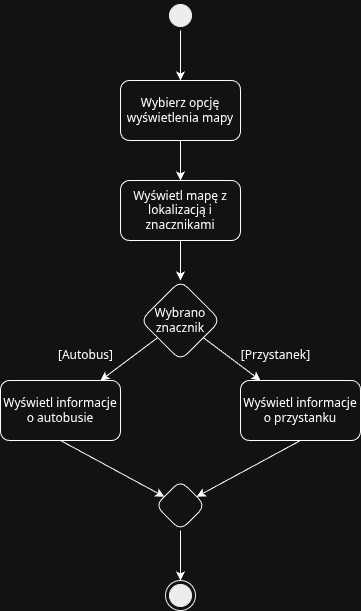

The diagram above was exported from draw.io. Its source (the exported page's mxGraphModel, read from the mxfile embedded in the PNG):
<mxGraphModel dx="1621" dy="738" grid="1" gridSize="10" guides="1" tooltips="1" connect="1" arrows="1" fold="1" page="1" pageScale="1" pageWidth="827" pageHeight="1169" math="0" shadow="0">
  <root>
    <mxCell id="0" />
    <mxCell id="1" parent="0" />
    <mxCell id="4" value="" style="ellipse;html=1;shape=startState;fillColor=#000000;strokeColor=#000000;" parent="1" vertex="1">
      <mxGeometry x="390" y="40" width="30" height="30" as="geometry" />
    </mxCell>
    <mxCell id="5" value="" style="endArrow=classic;html=1;entryX=0.5;entryY=0;entryDx=0;entryDy=0;" parent="1" source="4" target="6" edge="1">
      <mxGeometry width="50" height="50" relative="1" as="geometry">
        <mxPoint x="405" y="90" as="sourcePoint" />
        <mxPoint x="405" y="120" as="targetPoint" />
      </mxGeometry>
    </mxCell>
    <mxCell id="6" value="Wybierz opcję wyświetlenia mapy" style="rounded=1;whiteSpace=wrap;html=1;" parent="1" vertex="1">
      <mxGeometry x="345" y="120" width="120" height="60" as="geometry" />
    </mxCell>
    <mxCell id="7" value="" style="endArrow=classic;html=1;entryX=0.5;entryY=0;entryDx=0;entryDy=0;" parent="1" source="6" target="8" edge="1">
      <mxGeometry width="50" height="50" relative="1" as="geometry">
        <mxPoint x="405" y="180" as="sourcePoint" />
        <mxPoint x="405" y="220" as="targetPoint" />
      </mxGeometry>
    </mxCell>
    <mxCell id="8" value="Wyświetl mapę z lokalizacją i znacznikami" style="rounded=1;whiteSpace=wrap;html=1;" parent="1" vertex="1">
      <mxGeometry x="345" y="220" width="120" height="60" as="geometry" />
    </mxCell>
    <mxCell id="9" value="" style="endArrow=classic;html=1;entryX=0.5;entryY=0;entryDx=0;entryDy=0;" parent="1" source="8" target="20" edge="1">
      <mxGeometry width="50" height="50" relative="1" as="geometry">
        <mxPoint x="405" y="280" as="sourcePoint" />
        <mxPoint x="405" y="320" as="targetPoint" />
      </mxGeometry>
    </mxCell>
    <mxCell id="12" value="Wyświetl informacje o autobusie" style="rounded=1;whiteSpace=wrap;html=1;" parent="1" vertex="1">
      <mxGeometry x="225" y="420" width="120" height="60" as="geometry" />
    </mxCell>
    <mxCell id="14" value="" style="ellipse;html=1;shape=endState;fillColor=#000000;strokeColor=#000000;" parent="1" vertex="1">
      <mxGeometry x="390" y="620" width="30" height="30" as="geometry" />
    </mxCell>
    <mxCell id="17" value="Wyświetl informacje o przystanku" style="rounded=1;whiteSpace=wrap;html=1;" parent="1" vertex="1">
      <mxGeometry x="465" y="420" width="120" height="60" as="geometry" />
    </mxCell>
    <mxCell id="18" value="" style="endArrow=classic;html=1;exitX=0.5;exitY=1;exitDx=0;exitDy=0;" parent="1" source="17" target="22" edge="1">
      <mxGeometry width="50" height="50" relative="1" as="geometry">
        <mxPoint x="525" y="480" as="sourcePoint" />
        <mxPoint x="405" y="540" as="targetPoint" />
      </mxGeometry>
    </mxCell>
    <mxCell id="19" value="" style="endArrow=classic;html=1;exitX=0.5;exitY=1;exitDx=0;exitDy=0;" parent="1" source="12" target="22" edge="1">
      <mxGeometry width="50" height="50" relative="1" as="geometry">
        <mxPoint x="285" y="480" as="sourcePoint" />
        <mxPoint x="405" y="540" as="targetPoint" />
      </mxGeometry>
    </mxCell>
    <mxCell id="20" value="Wybrano znacznik" style="rhombus;whiteSpace=wrap;html=1;rounded=1;" parent="1" vertex="1">
      <mxGeometry x="365" y="320" width="80" height="80" as="geometry" />
    </mxCell>
    <mxCell id="21" value="" style="endArrow=classic;html=1;" parent="1" source="20" target="12" edge="1">
      <mxGeometry width="50" height="50" relative="1" as="geometry">
        <mxPoint x="365" y="360" as="sourcePoint" />
        <mxPoint x="285" y="420" as="targetPoint" />
      </mxGeometry>
    </mxCell>
    <mxCell id="23" value="" style="endArrow=classic;html=1;" parent="1" source="20" target="17" edge="1">
      <mxGeometry width="50" height="50" relative="1" as="geometry">
        <mxPoint x="445" y="360" as="sourcePoint" />
        <mxPoint x="525" y="420" as="targetPoint" />
      </mxGeometry>
    </mxCell>
    <mxCell id="24" value="[Autobus]" style="text;html=1;align=center;verticalAlign=middle;resizable=0;points=[];autosize=1;strokeColor=none;fillColor=none;" parent="1" vertex="1">
      <mxGeometry x="275" y="380" width="70" height="30" as="geometry" />
    </mxCell>
    <mxCell id="25" value="[Przystanek]" style="text;html=1;align=center;verticalAlign=middle;resizable=0;points=[];autosize=1;strokeColor=none;fillColor=none;" parent="1" vertex="1">
      <mxGeometry x="455" y="380" width="90" height="30" as="geometry" />
    </mxCell>
    <mxCell id="22" value="" style="rhombus;whiteSpace=wrap;html=1;rounded=1;" parent="1" vertex="1">
      <mxGeometry x="380" y="520" width="50" height="50" as="geometry" />
    </mxCell>
    <mxCell id="26" value="" style="endArrow=classic;html=1;" parent="1" source="22" target="14" edge="1">
      <mxGeometry width="50" height="50" relative="1" as="geometry">
        <mxPoint x="405" y="570" as="sourcePoint" />
        <mxPoint x="405" y="620" as="targetPoint" />
      </mxGeometry>
    </mxCell>
  </root>
</mxGraphModel>